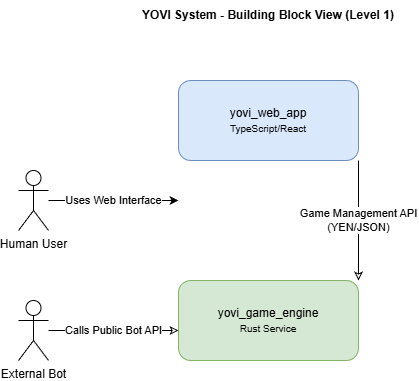

The diagram above was exported from draw.io. Its source (the exported page's mxGraphModel, read from the mxfile embedded in the PNG):
<mxGraphModel dx="1252" dy="794" grid="1" gridSize="10" guides="1" tooltips="1" connect="1" arrows="1" fold="1" page="1" pageScale="1" pageWidth="827" pageHeight="1169" math="0" shadow="0">
  <root>
    <mxCell id="0" />
    <mxCell id="1" parent="0" />
    <mxCell id="human_user" parent="1" style="shape=umlActor;verticalLabelPosition=bottom;verticalAlign=top;html=1;outlineConnect=0;" value="Human User" vertex="1">
      <mxGeometry height="60" width="30" x="40" y="290" as="geometry" />
    </mxCell>
    <mxCell id="bot" parent="1" style="shape=umlActor;verticalLabelPosition=bottom;verticalAlign=top;html=1;outlineConnect=0;" value="External Bot" vertex="1">
      <mxGeometry height="60" width="30" x="40" y="420" as="geometry" />
    </mxCell>
    <mxCell id="web_app" parent="1" style="rounded=1;whiteSpace=wrap;html=1;fillColor=#dae8fc;strokeColor=#6c8ebf;" value="yovi_web_app&lt;br&gt;&lt;font style=&quot;font-size: 10px&quot;&gt;TypeScript/React&lt;/font&gt;" vertex="1">
      <mxGeometry height="80" width="180" x="200" y="200" as="geometry" />
    </mxCell>
    <mxCell id="game_engine" parent="1" style="rounded=1;whiteSpace=wrap;html=1;fillColor=#d5e8d4;strokeColor=#82b366;" value="yovi_game_engine&lt;br&gt;&lt;font style=&quot;font-size: 10px&quot;&gt;Rust Service&lt;/font&gt;" vertex="1">
      <mxGeometry height="80" width="180" x="200" y="400" as="geometry" />
    </mxCell>
    <mxCell id="user_to_web" edge="1" parent="1" style="endArrow=classic;html=1;rounded=0;" value="Uses Web Interface">
      <mxGeometry height="100" relative="1" width="100" as="geometry">
        <mxPoint x="70" y="320" as="sourcePoint" />
        <mxPoint x="200" y="320" as="targetPoint" />
      </mxGeometry>
    </mxCell>
    <mxCell id="bot_to_api" edge="1" parent="1" style="endArrow=classic;html=1;rounded=0;endFill=0;" value="Calls Public Bot API">
      <mxGeometry height="100" relative="1" width="100" as="geometry">
        <mxPoint x="70" y="450" as="sourcePoint" />
        <mxPoint x="200" y="450" as="targetPoint" />
      </mxGeometry>
    </mxCell>
    <mxCell id="web_to_engine" edge="1" parent="1" style="endArrow=classic;html=1;rounded=0;exitX=1;exitY=0.5;exitDx=0;exitDy=0;entryX=0;entryY=0.5;entryDx=0;entryDy=0;endFill=0;" value="Game Management API&lt;br&gt;(YEN/JSON)">
      <mxGeometry height="100" relative="1" width="100" as="geometry">
        <mxPoint x="380" y="280" as="sourcePoint" />
        <mxPoint x="380" y="400" as="targetPoint" />
      </mxGeometry>
    </mxCell>
    <mxCell id="title" parent="1" style="text;html=1;strokeColor=none;fillColor=none;align=center;verticalAlign=middle;whiteSpace=wrap;rounded=0;" value="&lt;b&gt;YOVI System - Building Block View (Level 1)&lt;/b&gt;" vertex="1">
      <mxGeometry height="30" width="300" x="140" y="120" as="geometry" />
    </mxCell>
  </root>
</mxGraphModel>